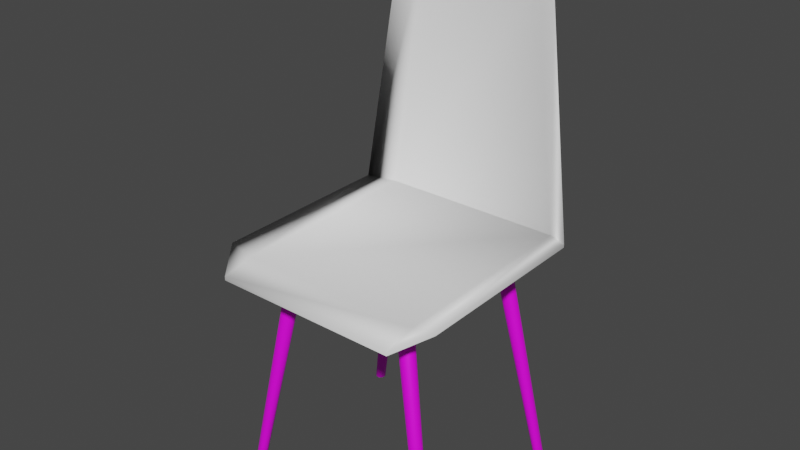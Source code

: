# Source: StoelJoined.blend  (saved by Blender 2.82.7; exported with 4.5.12 LTS)
import bpy
from mathutils import Matrix  # noqa: F401  (used for matrix-valued properties, if any)

bpy.ops.wm.read_factory_settings(use_empty=True)
scene = bpy.context.scene
scene.name = 'Scene'

# ---- collections
col_collection = bpy.data.collections.new('Collection'); scene.collection.children.link(col_collection)

# ---- images (referenced by path relative to the original .blend; pixels are not part of the script)
import os
ASSET_DIR = os.environ.get("B2B_ASSET_DIR", "")  # directory of the original .blend (textures are referenced by path, not embedded)
HERE = os.path.dirname(os.path.abspath(__file__))  # packed textures are extracted next to this script under _unpacked/

def load_image(name, relpath, width, height, colorspace="sRGB"):
    """Load a texture the original file referenced (path relative to the .blend, or extracted next to this script)."""
    p = next((c for c in (os.path.join(HERE, relpath), os.path.join(ASSET_DIR, relpath)) if relpath and os.path.exists(c)), "")
    if p:
        img = bpy.data.images.load(p, check_existing=True)
        img.name = name
    else:  # same state as the original file: an image datablock whose file is absent (Cycles renders it pink)
        img = bpy.data.images.new(name, width, height)
        img.source = "FILE"
        img.filepath = "//" + (relpath or name)
    img.colorspace_settings.name = colorspace
    return img
img_hout_jpg = load_image('hout.jpg', 'hout.jpg', 1024, 1024, 'sRGB')

# ---- materials (node trees are filled in below, after node groups)
mat_material_001 = bpy.data.materials.new('Material.001')
mat_material = bpy.data.materials.new('Material')
mat_material.alpha_threshold = 0.0
mat_material.line_color = (0.0, 0.0, 0.0, 1.0)

# ---- material node trees
mat_material_001.use_nodes = True; mat_material_001.node_tree.nodes.clear()
_N = mat_material_001.node_tree.nodes; _L = mat_material_001.node_tree.links
n0 = _N.new('ShaderNodeOutputMaterial'); n0.name = 'Material Output'; n0.location = (300, 300)
n1 = _N.new('ShaderNodeBsdfPrincipled'); n1.name = 'Principled BSDF'; n1.location = (10, 300)
n1.distribution = 'GGX'
n1.subsurface_method = 'BURLEY'
n1.inputs[3].default_value = 1.45
n1.inputs[27].default_value = (0.0, 0.0, 0.0, 1.0)
n1.inputs[28].default_value = 1.0
n2 = _N.new('ShaderNodeTexImage'); n2.name = 'Image Texture'; n2.location = (-392, 246)
n2.image = img_hout_jpg
_L.new(n1.outputs[0], n0.inputs[0])
_L.new(n2.outputs[0], n1.inputs[0])
n0.is_active_output = True
mat_material.use_nodes = True; mat_material.node_tree.nodes.clear()
_N = mat_material.node_tree.nodes; _L = mat_material.node_tree.links
n0 = _N.new('ShaderNodeOutputMaterial'); n0.name = 'Material Output'; n0.location = (300, 300)
n1 = _N.new('ShaderNodeBsdfPrincipled'); n1.name = 'Principled BSDF'; n1.location = (10, 300)
n1.distribution = 'GGX'
n1.subsurface_method = 'BURLEY'
n1.inputs[0].default_value = (1.0, 1.0, 1.0, 1.0)
n1.inputs[3].default_value = 1.45
n1.inputs[27].default_value = (0.0, 0.0, 0.0, 1.0)
n1.inputs[28].default_value = 1.0
_L.new(n1.outputs[0], n0.inputs[0])
n0.is_active_output = True

# ---- world
world_world = bpy.data.worlds.new('World'); scene.world = world_world
world_world.use_nodes = True; world_world.node_tree.nodes.clear()
_N = world_world.node_tree.nodes; _L = world_world.node_tree.links
n0 = _N.new('ShaderNodeOutputWorld'); n0.name = 'World Output'; n0.location = (300, 300)
n1 = _N.new('ShaderNodeBackground'); n1.name = 'Background'; n1.location = (10, 300)
n1.inputs[0].default_value = (0.05088, 0.05088, 0.05088, 1.0)
_L.new(n1.outputs[0], n0.inputs[0])
n0.is_active_output = True
world_world.color = (0.05088, 0.05088, 0.05088)
world_world.use_sun_shadow = False
world_world.sun_shadow_jitter_overblur = 0.0

# ---- meshes
me_cylinder_012 = bpy.data.meshes.new('Cylinder.012')
me_cylinder_012.from_pydata([(1.105e-06, 3.856, -1.0), (6.139, 1.198, 1.0), (0.1487, 3.841, -1.0), (6.373, 1.175, 1.0), (0.2917, 3.798, -1.0), (6.598, 1.107, 1.0), (0.4235, 3.727, -1.0), (6.805, 0.996, 1.0), (0.539, 3.633, -1.0), (6.986, 0.8471, 1.0), (0.6338, 3.517, -1.0), (7.135, 0.6655, 1.0), (0.7042, 3.385, -1.0), (7.246, 0.4584, 1.0), (0.7476, 3.242, -1.0), (7.314, 0.2337, 1.0), (0.7622, 3.094, -1.0), (7.337, 2.869e-08, 1.0), (0.7476, 2.945, -1.0), (7.314, -0.2337, 1.0), (0.7042, 2.802, -1.0), (7.246, -0.4584, 1.0), (0.6338, 2.67, -1.0), (7.135, -0.6655, 1.0), (0.539, 2.555, -1.0), (6.986, -0.8471, 1.0), (0.4235, 2.46, -1.0), (6.805, -0.996, 1.0), (0.2917, 2.389, -1.0), (6.598, -1.107, 1.0), (0.1487, 2.346, -1.0), (6.373, -1.175, 1.0), (8.571e-07, 2.331, -1.0), (6.139, -1.198, 1.0), (-0.1487, 2.346, -1.0), (5.906, -1.175, 1.0), (-0.2917, 2.389, -1.0), (5.681, -1.107, 1.0), (-0.4235, 2.46, -1.0), (5.474, -0.996, 1.0), (-0.539, 2.555, -1.0), (5.292, -0.8471, 1.0), (-0.6338, 2.67, -1.0), (5.143, -0.6655, 1.0), (-0.7042, 2.802, -1.0), (5.033, -0.4584, 1.0), (-0.7476, 2.945, -1.0), (4.964, -0.2337, 1.0), (-0.7622, 3.094, -1.0), (4.941, 1.095e-06, 1.0), (-0.7476, 3.242, -1.0), (4.964, 0.2337, 1.0), (-0.7042, 3.385, -1.0), (5.033, 0.4584, 1.0), (-0.6338, 3.517, -1.0), (5.143, 0.6655, 1.0), (-0.539, 3.633, -1.0), (5.292, 0.8471, 1.0), (-0.4235, 3.727, -1.0), (5.474, 0.996, 1.0), (-0.2917, 3.798, -1.0), (5.681, 1.107, 1.0), (-0.1487, 3.841, -1.0), (5.906, 1.175, 1.0), (2.055, 8.142, 1.098), (2.055, 5.95, 1.093), (-1.556, 3.497, 1.147), (2.055, 3.497, 0.9926), (2.055, 8.142, 1.064), (-1.556, 3.497, 1.114), (-1.556, -24.22, 1.13), (2.055, -24.22, 1.075), (2.055, -28.87, 1.009), (-1.556, -24.22, 1.096), (2.055, -28.87, 0.9753), (2.055, -24.22, 0.9926), (29.77, 8.142, 1.098), (33.21, 3.497, 1.146), (29.77, 5.95, 1.093), (33.21, 3.497, 1.112), (29.77, 8.142, 1.064), (29.77, 3.497, 0.9926), (33.21, -24.22, 1.128), (29.77, -28.87, 1.009), (29.77, -24.22, 1.075), (29.77, -24.22, 0.9926), (29.77, -28.87, 0.9753), (33.21, -24.22, 1.094), (7.372, 9.14, 3.192), (7.185, 7.741, 3.164), (4.22, 6.175, 3.192), (26.52, 9.14, 3.192), (29.49, 6.175, 3.192), (26.52, 7.741, 3.164), (11.67, 8.751, 3.588), (11.67, 8.061, 3.574), (10.21, 7.29, 3.588), (22.04, 8.751, 3.588), (23.5, 7.29, 3.588), (22.04, 8.061, 3.574), (2.676e-06, -24.58, -1.0), (6.139, -21.92, 1.0), (0.1487, -24.57, -1.0), (6.373, -21.9, 1.0), (0.2917, -24.52, -1.0), (6.598, -21.83, 1.0), (0.4235, -24.45, -1.0), (6.805, -21.72, 1.0), (0.539, -24.36, -1.0), (6.986, -21.57, 1.0), (0.6338, -24.24, -1.0), (7.135, -21.39, 1.0), (0.7042, -24.11, -1.0), (7.246, -21.18, 1.0), (0.7476, -23.97, -1.0), (7.314, -20.96, 1.0), (0.7622, -23.82, -1.0), (7.337, -20.73, 1.0), (0.7476, -23.67, -1.0), (7.314, -20.49, 1.0), (0.7042, -23.53, -1.0), (7.246, -20.27, 1.0), (0.6338, -23.4, -1.0), (7.135, -20.06, 1.0), (0.539, -23.28, -1.0), (6.986, -19.88, 1.0), (0.4235, -23.19, -1.0), (6.805, -19.73, 1.0), (0.2917, -23.12, -1.0), (6.598, -19.62, 1.0), (0.1487, -23.07, -1.0), (6.373, -19.55, 1.0), (2.561e-06, -23.06, -1.0), (6.139, -19.53, 1.0), (-0.1487, -23.07, -1.0), (5.906, -19.55, 1.0), (-0.2917, -23.12, -1.0), (5.681, -19.62, 1.0), (-0.4235, -23.19, -1.0), (5.474, -19.73, 1.0), (-0.539, -23.28, -1.0), (5.292, -19.88, 1.0), (-0.6338, -23.4, -1.0), (5.143, -20.06, 1.0), (-0.7042, -23.53, -1.0), (5.033, -20.27, 1.0), (-0.7476, -23.67, -1.0), (4.964, -20.49, 1.0), (-0.7622, -23.82, -1.0), (4.941, -20.73, 1.0), (-0.7476, -23.97, -1.0), (4.964, -20.96, 1.0), (-0.7042, -24.11, -1.0), (5.033, -21.18, 1.0), (-0.6337, -24.24, -1.0), (5.143, -21.39, 1.0), (-0.539, -24.36, -1.0), (5.292, -21.57, 1.0), (-0.4235, -24.45, -1.0), (5.474, -21.72, 1.0), (-0.2917, -24.52, -1.0), (5.681, -21.83, 1.0), (-0.1487, -24.57, -1.0), (5.906, -21.9, 1.0), (30.72, 3.856, -1.0), (24.58, 1.198, 1.0), (30.57, 3.841, -1.0), (24.35, 1.175, 1.0), (30.43, 3.798, -1.0), (24.12, 1.107, 1.0), (30.3, 3.727, -1.0), (23.91, 0.996, 1.0), (30.18, 3.633, -1.0), (23.73, 0.8471, 1.0), (30.09, 3.517, -1.0), (23.58, 0.6655, 1.0), (30.02, 3.385, -1.0), (23.47, 0.4584, 1.0), (29.97, 3.242, -1.0), (23.41, 0.2337, 1.0), (29.96, 3.094, -1.0), (23.38, 2.869e-08, 1.0), (29.97, 2.945, -1.0), (23.41, -0.2337, 1.0), (30.02, 2.802, -1.0), (23.47, -0.4584, 1.0), (30.09, 2.67, -1.0), (23.58, -0.6655, 1.0), (30.18, 2.555, -1.0), (23.73, -0.8471, 1.0), (30.3, 2.46, -1.0), (23.91, -0.996, 1.0), (30.43, 2.389, -1.0), (24.12, -1.107, 1.0), (30.57, 2.346, -1.0), (24.35, -1.175, 1.0), (30.72, 2.331, -1.0), (24.58, -1.198, 1.0), (30.87, 2.346, -1.0), (24.81, -1.175, 1.0), (31.01, 2.389, -1.0), (25.04, -1.107, 1.0), (31.14, 2.46, -1.0), (25.25, -0.996, 1.0), (31.26, 2.555, -1.0), (25.43, -0.8471, 1.0), (31.35, 2.67, -1.0), (25.58, -0.6655, 1.0), (31.42, 2.802, -1.0), (25.69, -0.4584, 1.0), (31.47, 2.945, -1.0), (25.75, -0.2337, 1.0), (31.48, 3.094, -1.0), (25.78, 1.095e-06, 1.0), (31.47, 3.242, -1.0), (25.75, 0.2337, 1.0), (31.42, 3.385, -1.0), (25.69, 0.4584, 1.0), (31.35, 3.517, -1.0), (25.58, 0.6655, 1.0), (31.26, 3.633, -1.0), (25.43, 0.8471, 1.0), (31.14, 3.727, -1.0), (25.25, 0.996, 1.0), (31.01, 3.798, -1.0), (25.04, 1.107, 1.0), (30.87, 3.841, -1.0), (24.81, 1.175, 1.0), (30.72, -24.58, -1.0), (24.58, -21.92, 1.0), (30.57, -24.57, -1.0), (24.35, -21.9, 1.0), (30.43, -24.52, -1.0), (24.12, -21.83, 1.0), (30.3, -24.45, -1.0), (23.91, -21.72, 1.0), (30.18, -24.36, -1.0), (23.73, -21.57, 1.0), (30.09, -24.24, -1.0), (23.58, -21.39, 1.0), (30.02, -24.11, -1.0), (23.47, -21.18, 1.0), (29.97, -23.97, -1.0), (23.41, -20.96, 1.0), (29.96, -23.82, -1.0), (23.38, -20.73, 1.0), (29.97, -23.67, -1.0), (23.41, -20.49, 1.0), (30.02, -23.53, -1.0), (23.47, -20.27, 1.0), (30.09, -23.4, -1.0), (23.58, -20.06, 1.0), (30.18, -23.28, -1.0), (23.73, -19.88, 1.0), (30.3, -23.19, -1.0), (23.91, -19.73, 1.0), (30.43, -23.12, -1.0), (24.12, -19.62, 1.0), (30.57, -23.07, -1.0), (24.35, -19.55, 1.0), (30.72, -23.06, -1.0), (24.58, -19.53, 1.0), (30.87, -23.07, -1.0), (24.81, -19.55, 1.0), (31.01, -23.12, -1.0), (25.04, -19.62, 1.0), (31.14, -23.19, -1.0), (25.25, -19.73, 1.0), (31.26, -23.28, -1.0), (25.43, -19.88, 1.0), (31.35, -23.4, -1.0), (25.58, -20.06, 1.0), (31.42, -23.53, -1.0), (25.69, -20.27, 1.0), (31.47, -23.67, -1.0), (25.75, -20.49, 1.0), (31.48, -23.82, -1.0), (25.78, -20.73, 1.0), (31.47, -23.97, -1.0), (25.75, -20.96, 1.0), (31.42, -24.11, -1.0), (25.69, -21.18, 1.0), (31.35, -24.24, -1.0), (25.58, -21.39, 1.0), (31.26, -24.36, -1.0), (25.43, -21.57, 1.0), (31.14, -24.45, -1.0), (25.25, -21.72, 1.0), (31.01, -24.52, -1.0), (25.04, -21.83, 1.0), (30.87, -24.57, -1.0), (24.81, -21.9, 1.0)], [], [(0, 1, 3, 2), (2, 3, 5, 4), (4, 5, 7, 6), (6, 7, 9, 8), (8, 9, 11, 10), (10, 11, 13, 12), (12, 13, 15, 14), (14, 15, 17, 16), (16, 17, 19, 18), (18, 19, 21, 20), (20, 21, 23, 22), (22, 23, 25, 24), (24, 25, 27, 26), (26, 27, 29, 28), (28, 29, 31, 30), (30, 31, 33, 32), (32, 33, 35, 34), (34, 35, 37, 36), (36, 37, 39, 38), (38, 39, 41, 40), (40, 41, 43, 42), (42, 43, 45, 44), (44, 45, 47, 46), (46, 47, 49, 48), (48, 49, 51, 50), (50, 51, 53, 52), (52, 53, 55, 54), (54, 55, 57, 56), (56, 57, 59, 58), (58, 59, 61, 60), (3, 1, 63, 61, 59, 57, 55, 53, 51, 49, 47, 45, 43, 41, 39, 37, 35, 33, 31, 29, 27, 25, 23, 21, 19, 17, 15, 13, 11, 9, 7, 5), (60, 61, 63, 62), (62, 63, 1, 0), (0, 2, 4, 6, 8, 10, 12, 14, 16, 18, 20, 22, 24, 26, 28, 30, 32, 34, 36, 38, 40, 42, 44, 46, 48, 50, 52, 54, 56, 58, 60, 62), (81, 67, 75, 85), (87, 82, 77, 79), (74, 72, 83, 86), (65, 78, 84, 71), (69, 66, 70, 73), (65, 66, 90, 89), (67, 68, 69), (70, 71, 72), (73, 74, 75), (64, 76, 91, 88), (79, 80, 81), (82, 83, 84), (85, 86, 87), (81, 85, 87, 79), (67, 81, 80, 68), (66, 69, 68, 64), (86, 83, 82, 87), (72, 74, 73, 70), (76, 80, 79, 77), (71, 84, 83, 72), (65, 71, 70, 66), (85, 75, 74, 86), (84, 78, 77, 82), (77, 78, 93, 92), (75, 67, 69, 73), (80, 76, 64, 68), (89, 90, 96, 95), (91, 92, 98, 97), (93, 89, 95, 99), (76, 77, 92, 91), (78, 65, 89, 93), (66, 64, 88, 90), (94, 95, 96), (97, 98, 99), (99, 95, 94, 97), (90, 88, 94, 96), (88, 91, 97, 94), (92, 93, 99, 98), (100, 101, 103, 102), (102, 103, 105, 104), (104, 105, 107, 106), (106, 107, 109, 108), (108, 109, 111, 110), (110, 111, 113, 112), (112, 113, 115, 114), (114, 115, 117, 116), (116, 117, 119, 118), (118, 119, 121, 120), (120, 121, 123, 122), (122, 123, 125, 124), (124, 125, 127, 126), (126, 127, 129, 128), (128, 129, 131, 130), (130, 131, 133, 132), (132, 133, 135, 134), (134, 135, 137, 136), (136, 137, 139, 138), (138, 139, 141, 140), (140, 141, 143, 142), (142, 143, 145, 144), (144, 145, 147, 146), (146, 147, 149, 148), (148, 149, 151, 150), (150, 151, 153, 152), (152, 153, 155, 154), (154, 155, 157, 156), (156, 157, 159, 158), (158, 159, 161, 160), (103, 101, 163, 161, 159, 157, 155, 153, 151, 149, 147, 145, 143, 141, 139, 137, 135, 133, 131, 129, 127, 125, 123, 121, 119, 117, 115, 113, 111, 109, 107, 105), (160, 161, 163, 162), (162, 163, 101, 100), (100, 102, 104, 106, 108, 110, 112, 114, 116, 118, 120, 122, 124, 126, 128, 130, 132, 134, 136, 138, 140, 142, 144, 146, 148, 150, 152, 154, 156, 158, 160, 162), (164, 165, 167, 166), (166, 167, 169, 168), (168, 169, 171, 170), (170, 171, 173, 172), (172, 173, 175, 174), (174, 175, 177, 176), (176, 177, 179, 178), (178, 179, 181, 180), (180, 181, 183, 182), (182, 183, 185, 184), (184, 185, 187, 186), (186, 187, 189, 188), (188, 189, 191, 190), (190, 191, 193, 192), (192, 193, 195, 194), (194, 195, 197, 196), (196, 197, 199, 198), (198, 199, 201, 200), (200, 201, 203, 202), (202, 203, 205, 204), (204, 205, 207, 206), (206, 207, 209, 208), (208, 209, 211, 210), (210, 211, 213, 212), (212, 213, 215, 214), (214, 215, 217, 216), (216, 217, 219, 218), (218, 219, 221, 220), (220, 221, 223, 222), (222, 223, 225, 224), (167, 165, 227, 225, 223, 221, 219, 217, 215, 213, 211, 209, 207, 205, 203, 201, 199, 197, 195, 193, 191, 189, 187, 185, 183, 181, 179, 177, 175, 173, 171, 169), (224, 225, 227, 226), (226, 227, 165, 164), (164, 166, 168, 170, 172, 174, 176, 178, 180, 182, 184, 186, 188, 190, 192, 194, 196, 198, 200, 202, 204, 206, 208, 210, 212, 214, 216, 218, 220, 222, 224, 226), (228, 229, 231, 230), (230, 231, 233, 232), (232, 233, 235, 234), (234, 235, 237, 236), (236, 237, 239, 238), (238, 239, 241, 240), (240, 241, 243, 242), (242, 243, 245, 244), (244, 245, 247, 246), (246, 247, 249, 248), (248, 249, 251, 250), (250, 251, 253, 252), (252, 253, 255, 254), (254, 255, 257, 256), (256, 257, 259, 258), (258, 259, 261, 260), (260, 261, 263, 262), (262, 263, 265, 264), (264, 265, 267, 266), (266, 267, 269, 268), (268, 269, 271, 270), (270, 271, 273, 272), (272, 273, 275, 274), (274, 275, 277, 276), (276, 277, 279, 278), (278, 279, 281, 280), (280, 281, 283, 282), (282, 283, 285, 284), (284, 285, 287, 286), (286, 287, 289, 288), (231, 229, 291, 289, 287, 285, 283, 281, 279, 277, 275, 273, 271, 269, 267, 265, 263, 261, 259, 257, 255, 253, 251, 249, 247, 245, 243, 241, 239, 237, 235, 233), (288, 289, 291, 290), (290, 291, 229, 228), (228, 230, 232, 234, 236, 238, 240, 242, 244, 246, 248, 250, 252, 254, 256, 258, 260, 262, 264, 266, 268, 270, 272, 274, 276, 278, 280, 282, 284, 286, 288, 290)])
me_cylinder_012.polygons.foreach_set('use_smooth', [True] * 174)
me_cylinder_012.polygons.foreach_set('material_index', [0, 0, 0, 0, 0, 0, 0, 0, 0, 0, 0, 0, 0, 0, 0, 0, 0, 0, 0, 0, 0, 0, 0, 0, 0, 0, 0, 0, 0, 0, 0, 0, 0, 0, 1, 1, 1, 1, 1, 1, 1, 1, 1, 1, 1, 1, 1, 1, 1, 1, 1, 1, 1, 1, 1, 1, 1, 1, 1, 1, 1, 1, 1, 1, 1, 1, 1, 1, 1, 1, 1, 1, 0, 0, 0, 0, 0, 0, 0, 0, 0, 0, 0, 0, 0, 0, 0, 0, 0, 0, 0, 0, 0, 0, 0, 0, 0, 0, 0, 0, 0, 0, 0, 0, 0, 0, 0, 0, 0, 0, 0, 0, 0, 0, 0, 0, 0, 0, 0, 0, 0, 0, 0, 0, 0, 0, 0, 0, 0, 0, 0, 0, 0, 0, 0, 0, 0, 0, 0, 0, 0, 0, 0, 0, 0, 0, 0, 0, 0, 0, 0, 0, 0, 0, 0, 0, 0, 0, 0, 0, 0, 0, 0, 0, 0, 0, 0, 0, 0, 0, 0, 0, 0, 0])
_uv = me_cylinder_012.uv_layers.new(name='UVMap')
_uv.uv.foreach_set('vector', [1.0, -0.00225, 1.0, 0.9992, 0.9688, 0.9992, 0.9688, -0.00225, 0.9688, -0.00225, 0.9688, 0.9992, 0.9375, 0.9992, 0.9375, -0.00225, 0.9375, -0.00225, 0.9375, 0.9992, 0.9062, 0.9992, 0.9062, -0.00225, 0.9062, -0.00225, 0.9062, 0.9992, 0.875, 0.9992, 0.875, -0.00225, 0.875, -0.00225, 0.875, 0.9992, 0.8438, 0.9992, 0.8438, -0.00225, 0.8438, -0.00225, 0.8438, 0.9992, 0.8125, 0.9992, 0.8125, -0.00225, 0.8125, -0.00225, 0.8125, 0.9992, 0.7812, 0.9992, 0.7812, -0.00225, 0.7812, -0.00225, 0.7812, 0.9992, 0.75, 0.9992, 0.75, -0.00225, 0.75, -0.00225, 0.75, 0.9992, 0.7188, 0.9992, 0.7188, -0.00225, 0.7188, -0.00225, 0.7188, 0.9992, 0.6875, 0.9992, 0.6875, -0.00225, 0.6875, -0.00225, 0.6875, 0.9992, 0.6562, 0.9992, 0.6562, -0.00225, 0.6562, -0.00225, 0.6562, 0.9992, 0.625, 0.9992, 0.625, -0.00225, 0.625, -0.00225, 0.625, 0.9992, 0.5938, 0.9992, 0.5938, -0.00225, 0.5938, -0.00225, 0.5938, 0.9992, 0.5625, 0.9992, 0.5625, -0.00225, 0.5625, -0.00225, 0.5625, 0.9992, 0.5312, 0.9992, 0.5312, -0.00225, 0.5312, -0.00225, 0.5312, 0.9992, 0.5, 0.9992, 0.5, -0.00225, 0.5, -0.00225, 0.5, 0.9992, 0.4688, 0.9992, 0.4688, -0.00225, 0.4688, -0.00225, 0.4688, 0.9992, 0.4375, 0.9992, 0.4375, -0.00225, 0.4375, -0.00225, 0.4375, 0.9992, 0.4062, 0.9992, 0.4062, -0.00225, 0.4062, -0.00225, 0.4062, 0.9992, 0.375, 0.9992, 0.375, -0.00225, 0.375, -0.00225, 0.375, 0.9992, 0.3438, 0.9992, 0.3438, -0.00225, 0.3438, -0.00225, 0.3438, 0.9992, 0.3125, 0.9992, 0.3125, -0.00225, 0.3125, -0.00225, 0.3125, 0.9992, 0.2812, 0.9992, 0.2812, -0.00225, 0.2812, -0.00225, 0.2812, 0.9992, 0.25, 0.9992, 0.25, -0.00225, 0.25, -0.00225, 0.25, 0.9992, 0.2188, 0.9992, 0.2188, -0.00225, 0.2188, -0.00225, 0.2188, 0.9992, 0.1875, 0.9992, 0.1875, -0.00225, 0.1875, -0.00225, 0.1875, 0.9992, 0.1563, 0.9992, 0.1563, -0.00225, 0.1563, -0.00225, 0.1563, 0.9992, 0.125, 0.9992, 0.125, -0.00225, 0.125, -0.00225, 0.125, 0.9992, 0.09375, 0.9992, 0.09375, -0.00225, 0.09375, -0.00225, 0.09375, 0.9992, 0.0625, 0.9992, 0.0625, -0.00225, 0.2968, 0.4854, 0.25, 0.49, 0.2032, 0.4854, 0.1582, 0.4717, 0.1167, 0.4496, 0.08029, 0.4197, 0.05045, 0.3833, 0.02827, 0.3418, 0.01461, 0.2968, 0.01, 0.25, 0.01461, 0.2032, 0.02827, 0.1582, 0.05045, 0.1167, 0.08029, 0.08029, 0.1167, 0.05045, 0.1582, 0.02827, 0.2032, 0.01461, 0.25, 0.01, 0.2968, 0.01461, 0.3418, 0.02827, 0.3833, 0.05045, 0.4197, 0.08029, 0.4496, 0.1167, 0.4717, 0.1582, 0.4854, 0.2032, 0.49, 0.25, 0.4854, 0.2968, 0.4717, 0.3418, 0.4496, 0.3833, 0.4197, 0.4197, 0.3833, 0.4496, 0.3418, 0.4717, 0.0625, -0.00225, 0.0625, 0.9992, 0.03125, 0.9992, 0.03125, -0.00225, 0.03125, -0.00225, 0.03125, 0.9992, 0.0, 0.9992, 0.0, -0.00225, 0.7431, 0.4879, 0.7899, 0.4833, 0.835, 0.4697, 0.8764, 0.4475, 0.9128, 0.4176, 0.9427, 0.3813, 0.9648, 0.3398, 0.9785, 0.2948, 0.9831, 0.2479, 0.9785, 0.2011, 0.9648, 0.1561, 0.9427, 0.1146, 0.9128, 0.07823, 0.8764, 0.04839, 0.835, 0.02621, 0.7899, 0.01255, 0.7431, 0.007938, 0.6963, 0.01255, 0.6513, 0.02621, 0.6098, 0.04839, 0.5734, 0.07823, 0.5436, 0.1146, 0.5214, 0.1561, 0.5077, 0.2011, 0.5031, 0.2479, 0.5077, 0.2948, 0.5214, 0.3398, 0.5436, 0.3813, 0.5734, 0.4176, 0.6098, 0.4475, 0.6513, 0.4697, 0.6963, 0.4833, 0.1564, 0.5314, 0.3436, 0.5314, 0.3436, 0.7186, 0.1564, 0.7186, 0.4064, 0.03138, 0.5936, 0.03138, 0.5936, 0.2186, 0.4064, 0.2186, 0.4064, 0.7814, 0.5936, 0.7814, 0.5936, 0.9686, 0.4064, 0.9686, 0.6564, 0.5314, 0.8436, 0.5314, 0.8436, 0.7186, 0.6564, 0.7186, 0.4064, 0.5314, 0.5936, 0.5314, 0.5936, 0.7186, 0.4064, 0.7186, 0.6564, 0.5314, 0.5936, 0.5314, 0.5936, 0.5314, 0.6564, 0.5314, 0.3436, 0.5314, 0.3436, 0.5, 0.375, 0.5314, 0.5936, 0.7186, 0.625, 0.7186, 0.5936, 0.75, 0.4064, 0.7186, 0.4064, 0.75, 0.375, 0.7186, 0.5936, 0.4686, 0.5936, 0.2814, 0.5936, 0.2814, 0.5936, 0.4686, 0.4064, 0.2186, 0.4064, 0.25, 0.375, 0.2186, 0.5936, 0.03138, 0.5936, 0.0, 0.625, 0.03138, 0.1564, 0.7186, 0.1564, 0.75, 0.125, 0.7186, 0.1564, 0.5314, 0.1564, 0.7186, 0.125, 0.7186, 0.125, 0.5314, 0.3436, 0.5314, 0.1564, 0.5314, 0.1564, 0.5, 0.3436, 0.5, 0.5936, 0.5314, 0.4064, 0.5314, 0.4064, 0.4686, 0.5936, 0.4686, 0.4064, 0.9686, 0.5936, 0.9686, 0.5936, 1.0, 0.4064, 1.0, 0.5936, 0.7814, 0.4064, 0.7814, 0.4064, 0.7186, 0.5936, 0.7186, 0.5936, 0.2814, 0.4064, 0.2814, 0.4064, 0.2186, 0.5936, 0.2186, 0.6564, 0.7186, 0.8436, 0.7186, 0.8436, 0.75, 0.6564, 0.75, 0.6564, 0.5314, 0.6564, 0.7186, 0.5936, 0.7186, 0.5936, 0.5314, 0.1564, 0.7186, 0.3436, 0.7186, 0.3436, 0.75, 0.1564, 0.75, 0.8436, 0.7186, 0.8436, 0.5314, 0.875, 0.5314, 0.875, 0.7186, 0.875, 0.5314, 0.8436, 0.5314, 0.8436, 0.5314, 0.875, 0.5314, 0.3436, 0.7186, 0.3436, 0.5314, 0.4064, 0.5314, 0.4064, 0.7186, 0.4064, 0.2814, 0.5936, 0.2814, 0.5936, 0.4686, 0.4064, 0.4686, 0.6564, 0.5314, 0.5936, 0.5314, 0.5936, 0.5314, 0.6564, 0.5314, 0.5936, 0.2814, 0.5936, 0.2186, 0.5936, 0.2186, 0.5936, 0.2814, 0.8436, 0.5314, 0.6564, 0.5314, 0.6564, 0.5314, 0.8436, 0.5314, 0.5936, 0.2814, 0.5936, 0.2186, 0.5936, 0.2186, 0.5936, 0.2814, 0.8436, 0.5314, 0.6564, 0.5314, 0.6564, 0.5314, 0.8436, 0.5314, 0.5936, 0.5314, 0.5936, 0.4686, 0.5936, 0.4686, 0.5936, 0.5314, 0.5936, 0.4686, 0.625, 0.4686, 0.5936, 0.5, 0.5936, 0.2814, 0.5936, 0.25, 0.625, 0.2814, 0.8436, 0.5314, 0.6564, 0.5314, 0.6564, 0.5, 0.8436, 0.5, 0.5936, 0.5314, 0.5936, 0.4686, 0.5936, 0.4686, 0.5936, 0.5314, 0.5936, 0.4686, 0.5936, 0.2814, 0.5936, 0.2814, 0.5936, 0.4686, 0.875, 0.5314, 0.8436, 0.5314, 0.8436, 0.5314, 0.875, 0.5314, 1.0, -0.00225, 1.0, 0.9992, 0.9688, 0.9992, 0.9688, -0.00225, 0.9688, -0.00225, 0.9688, 0.9992, 0.9375, 0.9992, 0.9375, -0.00225, 0.9375, -0.00225, 0.9375, 0.9992, 0.9062, 0.9992, 0.9062, -0.00225, 0.9062, -0.00225, 0.9062, 0.9992, 0.875, 0.9992, 0.875, -0.00225, 0.875, -0.00225, 0.875, 0.9992, 0.8438, 0.9992, 0.8438, -0.00225, 0.8438, -0.00225, 0.8438, 0.9992, 0.8125, 0.9992, 0.8125, -0.00225, 0.8125, -0.00225, 0.8125, 0.9992, 0.7812, 0.9992, 0.7812, -0.00225, 0.7812, -0.00225, 0.7812, 0.9992, 0.75, 0.9992, 0.75, -0.00225, 0.75, -0.00225, 0.75, 0.9992, 0.7188, 0.9992, 0.7188, -0.00225, 0.7188, -0.00225, 0.7188, 0.9992, 0.6875, 0.9992, 0.6875, -0.00225, 0.6875, -0.00225, 0.6875, 0.9992, 0.6562, 0.9992, 0.6562, -0.00225, 0.6562, -0.00225, 0.6562, 0.9992, 0.625, 0.9992, 0.625, -0.00225, 0.625, -0.00225, 0.625, 0.9992, 0.5938, 0.9992, 0.5938, -0.00225, 0.5938, -0.00225, 0.5938, 0.9992, 0.5625, 0.9992, 0.5625, -0.00225, 0.5625, -0.00225, 0.5625, 0.9992, 0.5312, 0.9992, 0.5312, -0.00225, 0.5312, -0.00225, 0.5312, 0.9992, 0.5, 0.9992, 0.5, -0.00225, 0.5, -0.00225, 0.5, 0.9992, 0.4688, 0.9992, 0.4688, -0.00225, 0.4688, -0.00225, 0.4688, 0.9992, 0.4375, 0.9992, 0.4375, -0.00225, 0.4375, -0.00225, 0.4375, 0.9992, 0.4062, 0.9992, 0.4062, -0.00225, 0.4062, -0.00225, 0.4062, 0.9992, 0.375, 0.9992, 0.375, -0.00225, 0.375, -0.00225, 0.375, 0.9992, 0.3438, 0.9992, 0.3438, -0.00225, 0.3438, -0.00225, 0.3438, 0.9992, 0.3125, 0.9992, 0.3125, -0.00225, 0.3125, -0.00225, 0.3125, 0.9992, 0.2812, 0.9992, 0.2812, -0.00225, 0.2812, -0.00225, 0.2812, 0.9992, 0.25, 0.9992, 0.25, -0.00225, 0.25, -0.00225, 0.25, 0.9992, 0.2188, 0.9992, 0.2188, -0.00225, 0.2188, -0.00225, 0.2188, 0.9992, 0.1875, 0.9992, 0.1875, -0.00225, 0.1875, -0.00225, 0.1875, 0.9992, 0.1563, 0.9992, 0.1563, -0.00225, 0.1563, -0.00225, 0.1563, 0.9992, 0.125, 0.9992, 0.125, -0.00225, 0.125, -0.00225, 0.125, 0.9992, 0.09375, 0.9992, 0.09375, -0.00225, 0.09375, -0.00225, 0.09375, 0.9992, 0.0625, 0.9992, 0.0625, -0.00225, 0.2968, 0.4854, 0.25, 0.49, 0.2032, 0.4854, 0.1582, 0.4717, 0.1167, 0.4496, 0.08029, 0.4197, 0.05045, 0.3833, 0.02827, 0.3418, 0.01461, 0.2968, 0.01, 0.25, 0.01461, 0.2032, 0.02827, 0.1582, 0.05045, 0.1167, 0.08029, 0.08029, 0.1167, 0.05045, 0.1582, 0.02827, 0.2032, 0.01461, 0.25, 0.01, 0.2968, 0.01461, 0.3418, 0.02827, 0.3833, 0.05045, 0.4197, 0.08029, 0.4496, 0.1167, 0.4717, 0.1582, 0.4854, 0.2032, 0.49, 0.25, 0.4854, 0.2968, 0.4717, 0.3418, 0.4496, 0.3833, 0.4197, 0.4197, 0.3833, 0.4496, 0.3418, 0.4717, 0.0625, -0.00225, 0.0625, 0.9992, 0.03125, 0.9992, 0.03125, -0.00225, 0.03125, -0.00225, 0.03125, 0.9992, 0.0, 0.9992, 0.0, -0.00225, 0.7431, 0.4879, 0.7899, 0.4833, 0.835, 0.4697, 0.8764, 0.4475, 0.9128, 0.4176, 0.9427, 0.3813, 0.9648, 0.3398, 0.9785, 0.2948, 0.9831, 0.2479, 0.9785, 0.2011, 0.9648, 0.1561, 0.9427, 0.1146, 0.9128, 0.07823, 0.8764, 0.04839, 0.835, 0.02621, 0.7899, 0.01255, 0.7431, 0.007938, 0.6963, 0.01255, 0.6513, 0.02621, 0.6098, 0.04839, 0.5734, 0.07823, 0.5436, 0.1146, 0.5214, 0.1561, 0.5077, 0.2011, 0.5031, 0.2479, 0.5077, 0.2948, 0.5214, 0.3398, 0.5436, 0.3813, 0.5734, 0.4176, 0.6098, 0.4475, 0.6513, 0.4697, 0.6963, 0.4833, 1.0, -0.00225, 1.0, 0.9992, 0.9688, 0.9992, 0.9688, -0.00225, 0.9688, -0.00225, 0.9688, 0.9992, 0.9375, 0.9992, 0.9375, -0.00225, 0.9375, -0.00225, 0.9375, 0.9992, 0.9062, 0.9992, 0.9062, -0.00225, 0.9062, -0.00225, 0.9062, 0.9992, 0.875, 0.9992, 0.875, -0.00225, 0.875, -0.00225, 0.875, 0.9992, 0.8438, 0.9992, 0.8438, -0.00225, 0.8438, -0.00225, 0.8438, 0.9992, 0.8125, 0.9992, 0.8125, -0.00225, 0.8125, -0.00225, 0.8125, 0.9992, 0.7812, 0.9992, 0.7812, -0.00225, 0.7812, -0.00225, 0.7812, 0.9992, 0.75, 0.9992, 0.75, -0.00225, 0.75, -0.00225, 0.75, 0.9992, 0.7188, 0.9992, 0.7188, -0.00225, 0.7188, -0.00225, 0.7188, 0.9992, 0.6875, 0.9992, 0.6875, -0.00225, 0.6875, -0.00225, 0.6875, 0.9992, 0.6562, 0.9992, 0.6562, -0.00225, 0.6562, -0.00225, 0.6562, 0.9992, 0.625, 0.9992, 0.625, -0.00225, 0.625, -0.00225, 0.625, 0.9992, 0.5938, 0.9992, 0.5938, -0.00225, 0.5938, -0.00225, 0.5938, 0.9992, 0.5625, 0.9992, 0.5625, -0.00225, 0.5625, -0.00225, 0.5625, 0.9992, 0.5312, 0.9992, 0.5312, -0.00225, 0.5312, -0.00225, 0.5312, 0.9992, 0.5, 0.9992, 0.5, -0.00225, 0.5, -0.00225, 0.5, 0.9992, 0.4688, 0.9992, 0.4688, -0.00225, 0.4688, -0.00225, 0.4688, 0.9992, 0.4375, 0.9992, 0.4375, -0.00225, 0.4375, -0.00225, 0.4375, 0.9992, 0.4062, 0.9992, 0.4062, -0.00225, 0.4062, -0.00225, 0.4062, 0.9992, 0.375, 0.9992, 0.375, -0.00225, 0.375, -0.00225, 0.375, 0.9992, 0.3438, 0.9992, 0.3438, -0.00225, 0.3438, -0.00225, 0.3438, 0.9992, 0.3125, 0.9992, 0.3125, -0.00225, 0.3125, -0.00225, 0.3125, 0.9992, 0.2812, 0.9992, 0.2812, -0.00225, 0.2812, -0.00225, 0.2812, 0.9992, 0.25, 0.9992, 0.25, -0.00225, 0.25, -0.00225, 0.25, 0.9992, 0.2188, 0.9992, 0.2188, -0.00225, 0.2188, -0.00225, 0.2188, 0.9992, 0.1875, 0.9992, 0.1875, -0.00225, 0.1875, -0.00225, 0.1875, 0.9992, 0.1563, 0.9992, 0.1563, -0.00225, 0.1563, -0.00225, 0.1563, 0.9992, 0.125, 0.9992, 0.125, -0.00225, 0.125, -0.00225, 0.125, 0.9992, 0.09375, 0.9992, 0.09375, -0.00225, 0.09375, -0.00225, 0.09375, 0.9992, 0.0625, 0.9992, 0.0625, -0.00225, 0.2968, 0.4854, 0.25, 0.49, 0.2032, 0.4854, 0.1582, 0.4717, 0.1167, 0.4496, 0.08029, 0.4197, 0.05045, 0.3833, 0.02827, 0.3418, 0.01461, 0.2968, 0.01, 0.25, 0.01461, 0.2032, 0.02827, 0.1582, 0.05045, 0.1167, 0.08029, 0.08029, 0.1167, 0.05045, 0.1582, 0.02827, 0.2032, 0.01461, 0.25, 0.01, 0.2968, 0.01461, 0.3418, 0.02827, 0.3833, 0.05045, 0.4197, 0.08029, 0.4496, 0.1167, 0.4717, 0.1582, 0.4854, 0.2032, 0.49, 0.25, 0.4854, 0.2968, 0.4717, 0.3418, 0.4496, 0.3833, 0.4197, 0.4197, 0.3833, 0.4496, 0.3418, 0.4717, 0.0625, -0.00225, 0.0625, 0.9992, 0.03125, 0.9992, 0.03125, -0.00225, 0.03125, -0.00225, 0.03125, 0.9992, 0.0, 0.9992, 0.0, -0.00225, 0.7431, 0.4879, 0.7899, 0.4833, 0.835, 0.4697, 0.8764, 0.4475, 0.9128, 0.4176, 0.9427, 0.3813, 0.9648, 0.3398, 0.9785, 0.2948, 0.9831, 0.2479, 0.9785, 0.2011, 0.9648, 0.1561, 0.9427, 0.1146, 0.9128, 0.07823, 0.8764, 0.04839, 0.835, 0.02621, 0.7899, 0.01255, 0.7431, 0.007938, 0.6963, 0.01255, 0.6513, 0.02621, 0.6098, 0.04839, 0.5734, 0.07823, 0.5436, 0.1146, 0.5214, 0.1561, 0.5077, 0.2011, 0.5031, 0.2479, 0.5077, 0.2948, 0.5214, 0.3398, 0.5436, 0.3813, 0.5734, 0.4176, 0.6098, 0.4475, 0.6513, 0.4697, 0.6963, 0.4833, 1.0, -0.00225, 1.0, 0.9992, 0.9688, 0.9992, 0.9688, -0.00225, 0.9688, -0.00225, 0.9688, 0.9992, 0.9375, 0.9992, 0.9375, -0.00225, 0.9375, -0.00225, 0.9375, 0.9992, 0.9062, 0.9992, 0.9062, -0.00225, 0.9062, -0.00225, 0.9062, 0.9992, 0.875, 0.9992, 0.875, -0.00225, 0.875, -0.00225, 0.875, 0.9992, 0.8438, 0.9992, 0.8438, -0.00225, 0.8438, -0.00225, 0.8438, 0.9992, 0.8125, 0.9992, 0.8125, -0.00225, 0.8125, -0.00225, 0.8125, 0.9992, 0.7812, 0.9992, 0.7812, -0.00225, 0.7812, -0.00225, 0.7812, 0.9992, 0.75, 0.9992, 0.75, -0.00225, 0.75, -0.00225, 0.75, 0.9992, 0.7188, 0.9992, 0.7188, -0.00225, 0.7188, -0.00225, 0.7188, 0.9992, 0.6875, 0.9992, 0.6875, -0.00225, 0.6875, -0.00225, 0.6875, 0.9992, 0.6562, 0.9992, 0.6562, -0.00225, 0.6562, -0.00225, 0.6562, 0.9992, 0.625, 0.9992, 0.625, -0.00225, 0.625, -0.00225, 0.625, 0.9992, 0.5938, 0.9992, 0.5938, -0.00225, 0.5938, -0.00225, 0.5938, 0.9992, 0.5625, 0.9992, 0.5625, -0.00225, 0.5625, -0.00225, 0.5625, 0.9992, 0.5312, 0.9992, 0.5312, -0.00225, 0.5312, -0.00225, 0.5312, 0.9992, 0.5, 0.9992, 0.5, -0.00225, 0.5, -0.00225, 0.5, 0.9992, 0.4688, 0.9992, 0.4688, -0.00225, 0.4688, -0.00225, 0.4688, 0.9992, 0.4375, 0.9992, 0.4375, -0.00225, 0.4375, -0.00225, 0.4375, 0.9992, 0.4062, 0.9992, 0.4062, -0.00225, 0.4062, -0.00225, 0.4062, 0.9992, 0.375, 0.9992, 0.375, -0.00225, 0.375, -0.00225, 0.375, 0.9992, 0.3438, 0.9992, 0.3438, -0.00225, 0.3438, -0.00225, 0.3438, 0.9992, 0.3125, 0.9992, 0.3125, -0.00225, 0.3125, -0.00225, 0.3125, 0.9992, 0.2812, 0.9992, 0.2812, -0.00225, 0.2812, -0.00225, 0.2812, 0.9992, 0.25, 0.9992, 0.25, -0.00225, 0.25, -0.00225, 0.25, 0.9992, 0.2188, 0.9992, 0.2188, -0.00225, 0.2188, -0.00225, 0.2188, 0.9992, 0.1875, 0.9992, 0.1875, -0.00225, 0.1875, -0.00225, 0.1875, 0.9992, 0.1563, 0.9992, 0.1563, -0.00225, 0.1563, -0.00225, 0.1563, 0.9992, 0.125, 0.9992, 0.125, -0.00225, 0.125, -0.00225, 0.125, 0.9992, 0.09375, 0.9992, 0.09375, -0.00225, 0.09375, -0.00225, 0.09375, 0.9992, 0.0625, 0.9992, 0.0625, -0.00225, 0.2968, 0.4854, 0.25, 0.49, 0.2032, 0.4854, 0.1582, 0.4717, 0.1167, 0.4496, 0.08029, 0.4197, 0.05045, 0.3833, 0.02827, 0.3418, 0.01461, 0.2968, 0.01, 0.25, 0.01461, 0.2032, 0.02827, 0.1582, 0.05045, 0.1167, 0.08029, 0.08029, 0.1167, 0.05045, 0.1582, 0.02827, 0.2032, 0.01461, 0.25, 0.01, 0.2968, 0.01461, 0.3418, 0.02827, 0.3833, 0.05045, 0.4197, 0.08029, 0.4496, 0.1167, 0.4717, 0.1582, 0.4854, 0.2032, 0.49, 0.25, 0.4854, 0.2968, 0.4717, 0.3418, 0.4496, 0.3833, 0.4197, 0.4197, 0.3833, 0.4496, 0.3418, 0.4717, 0.0625, -0.00225, 0.0625, 0.9992, 0.03125, 0.9992, 0.03125, -0.00225, 0.03125, -0.00225, 0.03125, 0.9992, 0.0, 0.9992, 0.0, -0.00225, 0.7431, 0.4879, 0.7899, 0.4833, 0.835, 0.4697, 0.8764, 0.4475, 0.9128, 0.4176, 0.9427, 0.3813, 0.9648, 0.3398, 0.9785, 0.2948, 0.9831, 0.2479, 0.9785, 0.2011, 0.9648, 0.1561, 0.9427, 0.1146, 0.9128, 0.07823, 0.8764, 0.04839, 0.835, 0.02621, 0.7899, 0.01255, 0.7431, 0.007938, 0.6963, 0.01255, 0.6513, 0.02621, 0.6098, 0.04839, 0.5734, 0.07823, 0.5436, 0.1146, 0.5214, 0.1561, 0.5077, 0.2011, 0.5031, 0.2479, 0.5077, 0.2948, 0.5214, 0.3398, 0.5436, 0.3813, 0.5734, 0.4176, 0.6098, 0.4475, 0.6513, 0.4697, 0.6963, 0.4833])
me_cylinder_012.materials.append(mat_material_001)
me_cylinder_012.materials.append(mat_material)
me_cylinder_012.use_remesh_fix_poles = True
me_cylinder_012.use_remesh_preserve_attributes = False
me_cylinder_012.use_mirror_vertex_groups = False
me_cylinder_012.update()

# ---- objects
ob_cylinder_004 = bpy.data.objects.new('Cylinder.004', me_cylinder_012)

# ---- transforms, parenting, visibility, modifiers, constraints
ob_cylinder_004.location = (0.43, 0.28, -0.4713)
ob_cylinder_004.scale = (-0.02702, 0.02702, 0.4431)
ob_cylinder_004.lineart.crease_threshold = 0.0

# ---- collection membership
col_collection.objects.link(ob_cylinder_004)

# ---- scene / render settings (as saved in the file)
scene.frame_start = 1; scene.frame_end = 250; scene.frame_set(1)
scene.render.engine = 'CYCLES'
scene.cycles.use_denoising = False
scene.cycles.samples = 128
scene.cycles.sampling_pattern = 'TABULATED_SOBOL'
scene.cycles.use_adaptive_sampling = False
scene.cycles.use_light_tree = False
scene.cycles.bake_type = 'NORMAL'
scene.view_settings.view_transform = 'Filmic'
bpy.context.view_layer.update()

# ---- added for rendering (the .blend has no active camera and no usable light): camera, sun
cam_auto = bpy.data.cameras.new('AutoCamera')
cam_auto.lens = 50.0
cam_auto.sensor_width = 36.0
cam_auto.clip_end = 1000.0
ob_auto_camera = bpy.data.objects.new('AutoCamera', cam_auto)
scene.collection.objects.link(ob_auto_camera)
ob_auto_camera.location = (2.28181, -2.72192, 1.92568)
ob_auto_camera.rotation_euler = (1.09748, -7.21219e-08, 0.694738)
scene.camera = ob_auto_camera
light_auto_sun = bpy.data.lights.new('AutoSun', 'SUN')
light_auto_sun.energy = 3.0
light_auto_sun.angle = 0.0523599
ob_auto_sun = bpy.data.objects.new('AutoSun', light_auto_sun)
scene.collection.objects.link(ob_auto_sun)
ob_auto_sun.rotation_euler = (0.872665, 0.174533, 0.523599)
bpy.context.view_layer.update()
